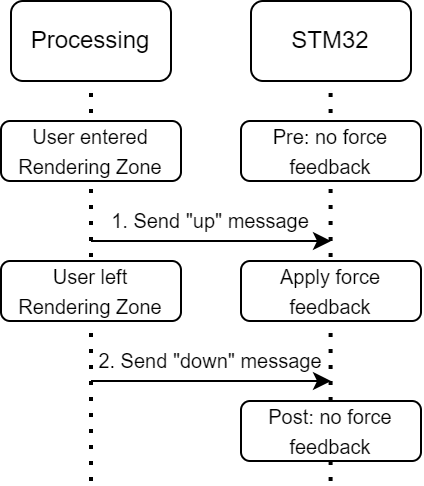

The diagram above was exported from draw.io. Its source (the exported page's mxGraphModel, read from the mxfile embedded in the PNG):
<mxGraphModel dx="583" dy="290" grid="1" gridSize="10" guides="1" tooltips="1" connect="1" arrows="1" fold="1" page="1" pageScale="1" pageWidth="1654" pageHeight="1169" math="0" shadow="0">
  <root>
    <mxCell id="0" />
    <mxCell id="1" parent="0" />
    <mxCell id="Z9o3nVXjo9rQVEDGcfhF-1" value="Processing" style="rounded=1;whiteSpace=wrap;html=1;" vertex="1" parent="1">
      <mxGeometry x="360" y="80" width="80" height="40" as="geometry" />
    </mxCell>
    <mxCell id="Z9o3nVXjo9rQVEDGcfhF-2" value="STM32" style="rounded=1;whiteSpace=wrap;html=1;" vertex="1" parent="1">
      <mxGeometry x="480" y="80" width="80" height="40" as="geometry" />
    </mxCell>
    <mxCell id="Z9o3nVXjo9rQVEDGcfhF-3" value="" style="endArrow=none;dashed=1;html=1;dashPattern=1 3;strokeWidth=2;rounded=0;entryX=0.5;entryY=1;entryDx=0;entryDy=0;" edge="1" parent="1" target="Z9o3nVXjo9rQVEDGcfhF-1">
      <mxGeometry width="50" height="50" relative="1" as="geometry">
        <mxPoint x="400" y="320" as="sourcePoint" />
        <mxPoint x="500" y="180" as="targetPoint" />
      </mxGeometry>
    </mxCell>
    <mxCell id="Z9o3nVXjo9rQVEDGcfhF-4" value="" style="endArrow=none;dashed=1;html=1;dashPattern=1 3;strokeWidth=2;rounded=0;entryX=0.5;entryY=1;entryDx=0;entryDy=0;" edge="1" parent="1">
      <mxGeometry width="50" height="50" relative="1" as="geometry">
        <mxPoint x="519.8" y="320" as="sourcePoint" />
        <mxPoint x="519.8" y="120" as="targetPoint" />
      </mxGeometry>
    </mxCell>
    <mxCell id="Z9o3nVXjo9rQVEDGcfhF-5" value="&lt;font style=&quot;font-size: 10px;&quot;&gt;User entered&lt;br&gt;Rendering Zone&lt;/font&gt;" style="rounded=1;whiteSpace=wrap;html=1;" vertex="1" parent="1">
      <mxGeometry x="355" y="140" width="90" height="30" as="geometry" />
    </mxCell>
    <mxCell id="Z9o3nVXjo9rQVEDGcfhF-6" value="" style="endArrow=classic;html=1;rounded=0;" edge="1" parent="1">
      <mxGeometry width="50" height="50" relative="1" as="geometry">
        <mxPoint x="400" y="200" as="sourcePoint" />
        <mxPoint x="520" y="200" as="targetPoint" />
      </mxGeometry>
    </mxCell>
    <mxCell id="Z9o3nVXjo9rQVEDGcfhF-7" value="&lt;font style=&quot;font-size: 10px;&quot;&gt;1. Send &quot;up&quot; message&lt;/font&gt;" style="text;html=1;align=center;verticalAlign=middle;whiteSpace=wrap;rounded=0;" vertex="1" parent="1">
      <mxGeometry x="400" y="180" width="120" height="20" as="geometry" />
    </mxCell>
    <mxCell id="Z9o3nVXjo9rQVEDGcfhF-8" value="&lt;font style=&quot;font-size: 10px;&quot;&gt;Apply force feedback&lt;/font&gt;" style="rounded=1;whiteSpace=wrap;html=1;" vertex="1" parent="1">
      <mxGeometry x="475" y="210" width="90" height="30" as="geometry" />
    </mxCell>
    <mxCell id="Z9o3nVXjo9rQVEDGcfhF-9" value="&lt;span style=&quot;font-size: 10px;&quot;&gt;Pre: no force feedback&lt;/span&gt;" style="rounded=1;whiteSpace=wrap;html=1;" vertex="1" parent="1">
      <mxGeometry x="475" y="140" width="90" height="30" as="geometry" />
    </mxCell>
    <mxCell id="Z9o3nVXjo9rQVEDGcfhF-10" value="&lt;font style=&quot;font-size: 10px;&quot;&gt;User left&lt;br&gt;Rendering Zone&lt;/font&gt;" style="rounded=1;whiteSpace=wrap;html=1;" vertex="1" parent="1">
      <mxGeometry x="355" y="210" width="90" height="30" as="geometry" />
    </mxCell>
    <mxCell id="Z9o3nVXjo9rQVEDGcfhF-11" value="" style="endArrow=classic;html=1;rounded=0;" edge="1" parent="1">
      <mxGeometry width="50" height="50" relative="1" as="geometry">
        <mxPoint x="400" y="270" as="sourcePoint" />
        <mxPoint x="520" y="270" as="targetPoint" />
      </mxGeometry>
    </mxCell>
    <mxCell id="Z9o3nVXjo9rQVEDGcfhF-12" value="&lt;font style=&quot;font-size: 10px;&quot;&gt;2. Send &quot;down&quot; message&lt;/font&gt;" style="text;html=1;align=center;verticalAlign=middle;whiteSpace=wrap;rounded=0;" vertex="1" parent="1">
      <mxGeometry x="400" y="250" width="120" height="20" as="geometry" />
    </mxCell>
    <mxCell id="Z9o3nVXjo9rQVEDGcfhF-13" value="&lt;span style=&quot;font-size: 10px;&quot;&gt;Post: no force feedback&lt;/span&gt;" style="rounded=1;whiteSpace=wrap;html=1;" vertex="1" parent="1">
      <mxGeometry x="475" y="280" width="90" height="30" as="geometry" />
    </mxCell>
  </root>
</mxGraphModel>